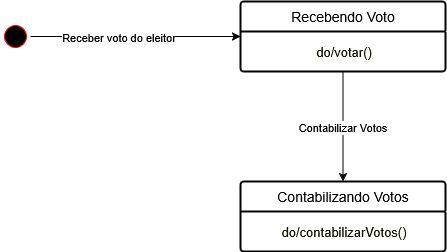

The diagram above was exported from draw.io. Its source (the exported page's mxGraphModel, read from the mxfile embedded in the PNG):
<mxGraphModel dx="872" dy="439" grid="1" gridSize="10" guides="1" tooltips="1" connect="1" arrows="1" fold="1" page="1" pageScale="1" pageWidth="827" pageHeight="1169" math="0" shadow="0">
  <root>
    <mxCell id="0" />
    <mxCell id="1" parent="0" />
    <mxCell id="a293Hqg-_pnsrqji2zTE-6" style="edgeStyle=orthogonalEdgeStyle;rounded=0;orthogonalLoop=1;jettySize=auto;html=1;entryX=0;entryY=0.5;entryDx=0;entryDy=0;" edge="1" parent="1" source="a293Hqg-_pnsrqji2zTE-1" target="a293Hqg-_pnsrqji2zTE-4">
      <mxGeometry relative="1" as="geometry" />
    </mxCell>
    <mxCell id="a293Hqg-_pnsrqji2zTE-8" value="Receber voto do eleitor" style="edgeLabel;html=1;align=center;verticalAlign=middle;resizable=0;points=[];" vertex="1" connectable="0" parent="a293Hqg-_pnsrqji2zTE-6">
      <mxGeometry x="-0.1714" relative="1" as="geometry">
        <mxPoint as="offset" />
      </mxGeometry>
    </mxCell>
    <mxCell id="a293Hqg-_pnsrqji2zTE-1" value="" style="ellipse;html=1;shape=startState;fillColor=#000000;strokeColor=#ff0000;" vertex="1" parent="1">
      <mxGeometry x="100" y="60" width="30" height="30" as="geometry" />
    </mxCell>
    <mxCell id="a293Hqg-_pnsrqji2zTE-4" value="Recebendo Voto" style="swimlane;childLayout=stackLayout;horizontal=1;startSize=30;horizontalStack=0;rounded=1;fontSize=14;fontStyle=0;strokeWidth=2;resizeParent=0;resizeLast=1;shadow=0;dashed=0;align=center;arcSize=4;whiteSpace=wrap;html=1;" vertex="1" parent="1">
      <mxGeometry x="340" y="40" width="205" height="70" as="geometry">
        <mxRectangle x="85" y="200" width="140" height="50" as="alternateBounds" />
      </mxGeometry>
    </mxCell>
    <mxCell id="a293Hqg-_pnsrqji2zTE-5" value="&lt;font style=&quot;font-size: 13px;&quot;&gt;&lt;span style=&quot;background-color: rgb(255, 255, 255); color: rgb(19, 19, 0);&quot;&gt;do/votar()&lt;/span&gt;&lt;/font&gt;" style="text;html=1;align=center;verticalAlign=middle;resizable=0;points=[];autosize=1;strokeColor=none;fillColor=none;" vertex="1" parent="a293Hqg-_pnsrqji2zTE-4">
      <mxGeometry y="30" width="205" height="40" as="geometry" />
    </mxCell>
    <mxCell id="a293Hqg-_pnsrqji2zTE-9" value="&lt;div&gt;Contabilizando Votos&lt;/div&gt;" style="swimlane;childLayout=stackLayout;horizontal=1;startSize=30;horizontalStack=0;rounded=1;fontSize=14;fontStyle=0;strokeWidth=2;resizeParent=0;resizeLast=1;shadow=0;dashed=0;align=center;arcSize=4;whiteSpace=wrap;html=1;" vertex="1" parent="1">
      <mxGeometry x="340" y="220" width="205" height="70" as="geometry">
        <mxRectangle x="85" y="200" width="140" height="50" as="alternateBounds" />
      </mxGeometry>
    </mxCell>
    <mxCell id="a293Hqg-_pnsrqji2zTE-10" value="&lt;font style=&quot;font-size: 13px;&quot;&gt;&lt;span style=&quot;background-color: rgb(255, 255, 255); color: rgb(19, 19, 0);&quot;&gt;do/contabilizarVotos()&lt;/span&gt;&lt;/font&gt;" style="text;html=1;align=center;verticalAlign=middle;resizable=0;points=[];autosize=1;strokeColor=none;fillColor=none;" vertex="1" parent="a293Hqg-_pnsrqji2zTE-9">
      <mxGeometry y="30" width="205" height="40" as="geometry" />
    </mxCell>
    <mxCell id="a293Hqg-_pnsrqji2zTE-11" style="edgeStyle=orthogonalEdgeStyle;rounded=0;orthogonalLoop=1;jettySize=auto;html=1;" edge="1" parent="1" source="a293Hqg-_pnsrqji2zTE-5" target="a293Hqg-_pnsrqji2zTE-9">
      <mxGeometry relative="1" as="geometry" />
    </mxCell>
    <mxCell id="a293Hqg-_pnsrqji2zTE-12" value="Contabilizar Votos" style="edgeLabel;html=1;align=center;verticalAlign=middle;resizable=0;points=[];" vertex="1" connectable="0" parent="a293Hqg-_pnsrqji2zTE-11">
      <mxGeometry y="-1" relative="1" as="geometry">
        <mxPoint as="offset" />
      </mxGeometry>
    </mxCell>
  </root>
</mxGraphModel>